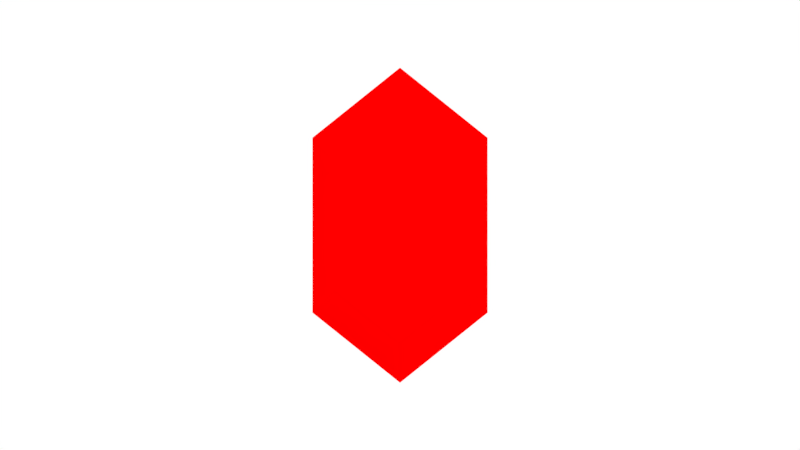 # Source: rupee.blend  (saved by Blender 2.79.0; exported with 4.5.12 LTS)
import bpy
from mathutils import Matrix  # noqa: F401  (used for matrix-valued properties, if any)

bpy.ops.wm.read_factory_settings(use_empty=True)
scene = bpy.context.scene
scene.name = 'Scene'

# ---- collections
col_collection_1 = bpy.data.collections.new('Collection 1'); scene.collection.children.link(col_collection_1)

# ---- materials (node trees are filled in below, after node groups)
mat_material = bpy.data.materials.new('Material')
mat_material.alpha_threshold = 0.0
mat_material.use_transparent_shadow = False
mat_material.diffuse_color = (1.0, 0.0, 0.0, 1.0)
mat_material.roughness = 0.5
mat_material.specular_intensity = 1.0
mat_material.line_color = (0.0, 0.0, 0.0, 1.0)

# ---- material node trees

# ---- world
world_world = bpy.data.worlds.new('World'); scene.world = world_world
world_world.color = (1.0, 1.0, 1.0)
world_world.use_sun_shadow = False
world_world.sun_shadow_jitter_overblur = 0.0
world_world.cycles.sampling_method = 'MANUAL'

# ---- cameras
cam_camera = bpy.data.cameras.new('Camera')
cam_camera.clip_end = 100.0
cam_camera.lens = 35.0
cam_camera.sensor_width = 32.0
cam_camera.sensor_height = 18.0
cam_camera.ortho_scale = 7.314
cam_camera.dof.focus_distance = 0.0
cam_camera.dof.aperture_fstop = 128.0

# ---- lights
light_lamp = bpy.data.lights.new('Lamp', 'POINT')
light_lamp.transmission_factor = 0.0
light_lamp.cutoff_distance = 30.0
light_lamp.energy = 100.0
light_lamp.shadow_buffer_clip_start = 1.001
light_lamp.shadow_soft_size = 0.1
light_lamp.shadow_maximum_resolution = 0.006
light_lamp.use_absolute_resolution = True

# ---- meshes
me_plane = bpy.data.meshes.new('Plane')
me_plane.from_pydata([(-0.7, -0.7, -0.5), (0.7, -0.7, -0.5), (-0.7, 0.7, -0.5), (0.7, 0.7, -0.5), (0.0, 1.26, -0.5), (0.0, -1.26, -0.5), (-0.7, -0.7, 0.5), (0.7, -0.7, 0.5), (-0.7, 0.7, 0.5), (0.7, 0.7, 0.5), (0.0, 1.26, 0.5), (0.0, -1.26, 0.5), (-1.0, 1.0, 0.0), (-1.0, -1.0, 0.0), (0.0, -1.8, 0.0), (1.0, -1.0, 0.0), (1.0, 1.0, 0.0), (0.0, 1.8, 0.0)], [], [(0, 2, 4, 3, 1, 5), (1, 3, 16, 15), (2, 0, 13, 12), (0, 5, 14, 13), (4, 2, 12, 17), (5, 1, 15, 14), (3, 4, 17, 16), (6, 11, 7, 9, 10, 8), (13, 12, 17, 16, 15, 14), (7, 15, 16, 9), (8, 12, 13, 6), (6, 13, 14, 11), (10, 17, 12, 8), (11, 14, 15, 7), (9, 16, 17, 10)])
me_plane.materials.append(mat_material)
me_plane.use_remesh_preserve_volume = False
me_plane.use_remesh_preserve_attributes = False
me_plane.use_mirror_vertex_groups = False
me_plane.update()

# ---- objects
ob_plane = bpy.data.objects.new('Plane', me_plane)
ob_lamp = bpy.data.objects.new('Lamp', light_lamp)
ob_camera = bpy.data.objects.new('Camera', cam_camera)

# ---- transforms, parenting, visibility, modifiers, constraints
ob_plane.location = (0.0, 0.0, 0.0)
ob_plane.rotation_euler = (1.571, -0.0, -3.142)
ob_plane.lineart.crease_threshold = 0.0
ob_lamp.location = (0.0, -2.0, 4.0)
ob_lamp.rotation_euler = (0.6503, 0.05522, 1.866)
ob_lamp.lock_rotations_4d = False
ob_lamp.empty_display_type = 'ARROWS'
ob_lamp.color = (0.0, 0.0, 0.0, 0.0)
ob_lamp.lineart.crease_threshold = 0.0
ob_camera.location = (0.0, -10.0, 0.0)
ob_camera.rotation_euler = (1.571, 0.0, 0.0)
ob_camera.lock_rotations_4d = False
ob_camera.empty_display_type = 'ARROWS'
ob_camera.color = (0.0, 0.0, 0.0, 0.0)
ob_camera.display_type = 'WIRE'
ob_camera.lineart.crease_threshold = 0.0
cam_camera.dof.focus_object = ob_plane

# ---- collection membership
col_collection_1.objects.link(ob_plane)
col_collection_1.objects.link(ob_lamp)
col_collection_1.objects.link(ob_camera)

# ---- scene / render settings (as saved in the file)
scene.camera = ob_camera
scene.frame_start = 0; scene.frame_end = 100; scene.frame_set(100)
scene.render.engine = 'BLENDER_EEVEE_NEXT'
scene.render.resolution_percentage = 50
scene.render.dither_intensity = 0.0
scene.cycles.use_denoising = False
scene.cycles.samples = 128
scene.cycles.sampling_pattern = 'TABULATED_SOBOL'
scene.cycles.use_adaptive_sampling = False
scene.cycles.use_light_tree = False
scene.cycles.blur_glossy = 0.0
scene.cycles.sample_clamp_indirect = 0.0
scene.view_settings.view_transform = 'Standard'
bpy.context.view_layer.update()
